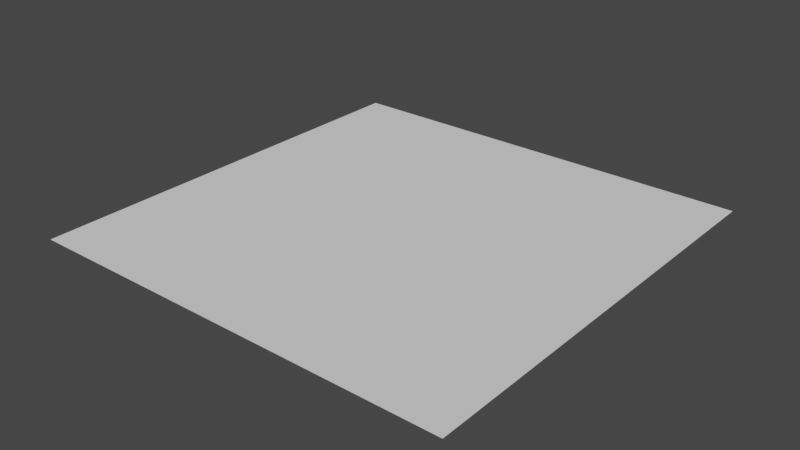 # Source: floor.blend  (saved by Blender 3.2.14; exported with 4.5.12 LTS)
import bpy
from mathutils import Matrix  # noqa: F401  (used for matrix-valued properties, if any)

bpy.ops.wm.read_factory_settings(use_empty=True)
scene = bpy.context.scene
scene.name = 'Scene'

# ---- collections
col_collection = bpy.data.collections.new('Collection'); scene.collection.children.link(col_collection)

# ---- world
world_world = bpy.data.worlds.new('World'); scene.world = world_world
world_world.use_nodes = True; world_world.node_tree.nodes.clear()
_N = world_world.node_tree.nodes; _L = world_world.node_tree.links
n0 = _N.new('ShaderNodeOutputWorld'); n0.name = 'World Output'; n0.location = (300, 300)
n1 = _N.new('ShaderNodeBackground'); n1.name = 'Background'; n1.location = (10, 300)
n1.inputs[0].default_value = (0.05088, 0.05088, 0.05088, 1.0)
_L.new(n1.outputs[0], n0.inputs[0])
n0.is_active_output = True
world_world.color = (0.05088, 0.05088, 0.05088)
world_world.use_sun_shadow = False
world_world.sun_shadow_jitter_overblur = 0.0

# ---- meshes
me_plane = bpy.data.meshes.new('Plane')
me_plane.from_pydata([(-1.0, -1.0, 0.0), (1.0, -1.0, 0.0), (-1.0, 1.0, 0.0), (1.0, 1.0, 0.0)], [], [(0, 1, 3, 2)])
_uv = me_plane.uv_layers.new(name='UVMap')
_uv.uv.foreach_set('vector', [0.0, 0.0, 1.0, 0.0, 1.0, 1.0, 0.0, 1.0])
me_plane.update()

# ---- objects
ob_plane = bpy.data.objects.new('Plane', me_plane)

# ---- transforms, parenting, visibility, modifiers, constraints
ob_plane.location = (0.0, 0.0, 0.0)
ob_plane.scale = (5.5, 5.5, 1.0)

# ---- collection membership
col_collection.objects.link(ob_plane)

# ---- scene / render settings (as saved in the file)
scene.frame_start = 1; scene.frame_end = 250; scene.frame_set(1)
scene.render.engine = 'BLENDER_EEVEE_NEXT'
scene.cycles.sampling_pattern = 'TABULATED_SOBOL'
scene.cycles.use_light_tree = False
scene.view_settings.view_transform = 'Filmic'
bpy.context.view_layer.update()

# ---- added for rendering (the .blend has no active camera and no usable light): camera, sun
cam_auto = bpy.data.cameras.new('AutoCamera')
cam_auto.lens = 50.0
cam_auto.sensor_width = 36.0
cam_auto.clip_end = 1000.0
ob_auto_camera = bpy.data.objects.new('AutoCamera', cam_auto)
scene.collection.objects.link(ob_auto_camera)
ob_auto_camera.location = (14.3931, -17.2717, 11.5145)
ob_auto_camera.rotation_euler = (1.09748, -7.21219e-08, 0.694738)
scene.camera = ob_auto_camera
light_auto_sun = bpy.data.lights.new('AutoSun', 'SUN')
light_auto_sun.energy = 3.0
light_auto_sun.angle = 0.0523599
ob_auto_sun = bpy.data.objects.new('AutoSun', light_auto_sun)
scene.collection.objects.link(ob_auto_sun)
ob_auto_sun.rotation_euler = (0.872665, 0.174533, 0.523599)
bpy.context.view_layer.update()
